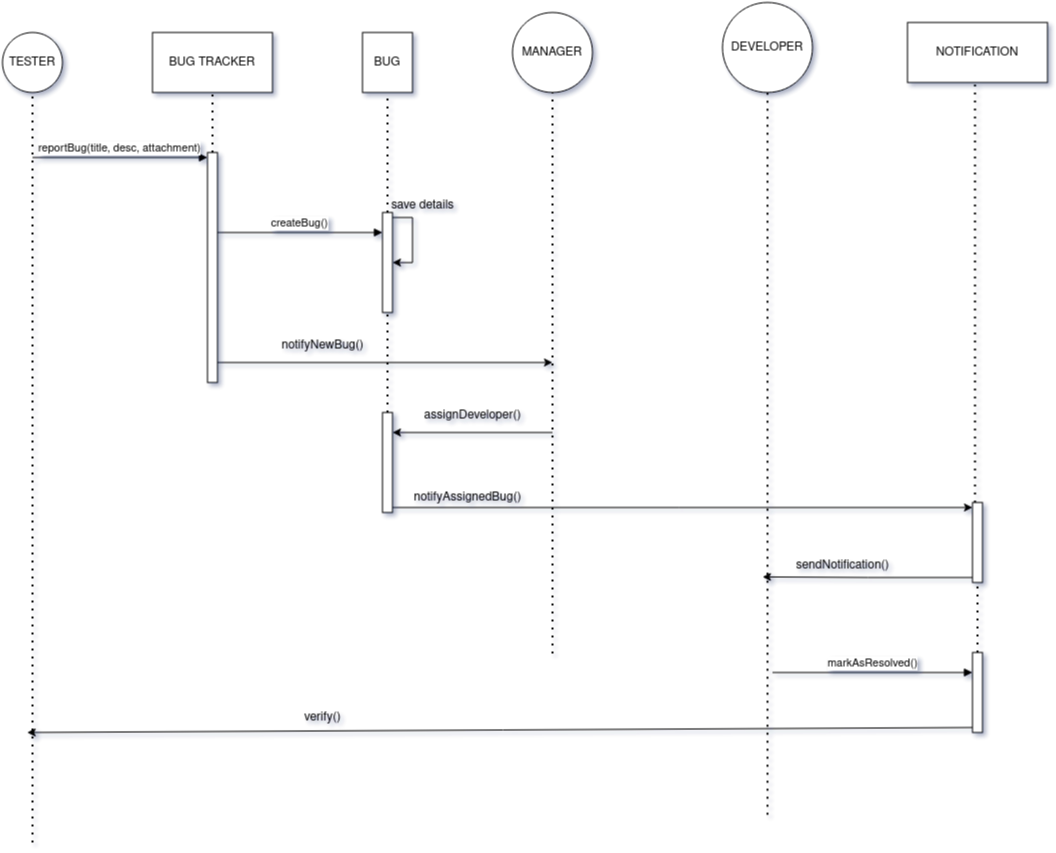

The diagram above was exported from draw.io. Its source (the exported page's mxGraphModel, read from the mxfile embedded in the PNG):
<mxGraphModel dx="3816" dy="935" grid="1" gridSize="10" guides="1" tooltips="1" connect="1" arrows="1" fold="1" page="0" pageScale="1" pageWidth="1600" pageHeight="900" math="0" shadow="1">
  <root>
    <mxCell id="0" />
    <mxCell id="1" parent="0" />
    <mxCell id="3X8M0GBwXUQnkO3KvFa5-1" value="TESTER" style="ellipse;whiteSpace=wrap;html=1;aspect=fixed;" vertex="1" parent="1">
      <mxGeometry x="-1530" y="90" width="60" height="60" as="geometry" />
    </mxCell>
    <mxCell id="3X8M0GBwXUQnkO3KvFa5-2" value="" style="endArrow=none;dashed=1;html=1;dashPattern=1 3;strokeWidth=2;rounded=0;entryX=0.5;entryY=1;entryDx=0;entryDy=0;" edge="1" parent="1" target="3X8M0GBwXUQnkO3KvFa5-1">
      <mxGeometry width="50" height="50" relative="1" as="geometry">
        <mxPoint x="-1500" y="900" as="sourcePoint" />
        <mxPoint x="-1220" y="310" as="targetPoint" />
      </mxGeometry>
    </mxCell>
    <mxCell id="3X8M0GBwXUQnkO3KvFa5-3" value="BUG TRACKER" style="rounded=0;whiteSpace=wrap;html=1;" vertex="1" parent="1">
      <mxGeometry x="-1380" y="90" width="120" height="60" as="geometry" />
    </mxCell>
    <mxCell id="3X8M0GBwXUQnkO3KvFa5-5" value="" style="html=1;points=[[0,0,0,0,5],[0,1,0,0,-5],[1,0,0,0,5],[1,1,0,0,-5]];perimeter=orthogonalPerimeter;outlineConnect=0;targetShapes=umlLifeline;portConstraint=eastwest;newEdgeStyle={&quot;curved&quot;:0,&quot;rounded&quot;:0};" vertex="1" parent="1">
      <mxGeometry x="-1325" y="210" width="10" height="230" as="geometry" />
    </mxCell>
    <mxCell id="3X8M0GBwXUQnkO3KvFa5-6" value="reportBug(title, desc, attachment)" style="html=1;verticalAlign=bottom;endArrow=block;curved=0;rounded=0;entryX=0;entryY=0;entryDx=0;entryDy=5;entryPerimeter=0;" edge="1" parent="1" target="3X8M0GBwXUQnkO3KvFa5-5">
      <mxGeometry width="80" relative="1" as="geometry">
        <mxPoint x="-1500" y="215" as="sourcePoint" />
        <mxPoint x="-1420" y="220" as="targetPoint" />
        <mxPoint as="offset" />
      </mxGeometry>
    </mxCell>
    <mxCell id="3X8M0GBwXUQnkO3KvFa5-7" value="BUG" style="rounded=0;whiteSpace=wrap;html=1;" vertex="1" parent="1">
      <mxGeometry x="-1170" y="90" width="50" height="60" as="geometry" />
    </mxCell>
    <mxCell id="3X8M0GBwXUQnkO3KvFa5-8" value="" style="html=1;points=[[0,0,0,0,5],[0,1,0,0,-5],[1,0,0,0,5],[1,1,0,0,-5]];perimeter=orthogonalPerimeter;outlineConnect=0;targetShapes=umlLifeline;portConstraint=eastwest;newEdgeStyle={&quot;curved&quot;:0,&quot;rounded&quot;:0};" vertex="1" parent="1">
      <mxGeometry x="-1150" y="270" width="10" height="100" as="geometry" />
    </mxCell>
    <mxCell id="3X8M0GBwXUQnkO3KvFa5-10" value="createBug()" style="html=1;verticalAlign=bottom;endArrow=block;curved=0;rounded=0;" edge="1" parent="1" target="3X8M0GBwXUQnkO3KvFa5-8">
      <mxGeometry width="80" relative="1" as="geometry">
        <mxPoint x="-1315" y="290" as="sourcePoint" />
        <mxPoint x="-1235" y="290" as="targetPoint" />
      </mxGeometry>
    </mxCell>
    <mxCell id="3X8M0GBwXUQnkO3KvFa5-12" style="edgeStyle=orthogonalEdgeStyle;rounded=0;orthogonalLoop=1;jettySize=auto;html=1;curved=0;exitX=1;exitY=0;exitDx=0;exitDy=5;exitPerimeter=0;" edge="1" parent="1" source="3X8M0GBwXUQnkO3KvFa5-8" target="3X8M0GBwXUQnkO3KvFa5-8">
      <mxGeometry relative="1" as="geometry" />
    </mxCell>
    <mxCell id="3X8M0GBwXUQnkO3KvFa5-13" value="save details" style="text;html=1;align=center;verticalAlign=middle;resizable=0;points=[];autosize=1;strokeColor=none;fillColor=none;" vertex="1" parent="1">
      <mxGeometry x="-1155" y="248" width="90" height="30" as="geometry" />
    </mxCell>
    <mxCell id="3X8M0GBwXUQnkO3KvFa5-14" value="MANAGER" style="ellipse;whiteSpace=wrap;html=1;aspect=fixed;" vertex="1" parent="1">
      <mxGeometry x="-1020" y="70" width="80" height="80" as="geometry" />
    </mxCell>
    <mxCell id="3X8M0GBwXUQnkO3KvFa5-15" value="" style="endArrow=none;dashed=1;html=1;dashPattern=1 3;strokeWidth=2;rounded=0;entryX=0.5;entryY=1;entryDx=0;entryDy=0;" edge="1" parent="1" target="3X8M0GBwXUQnkO3KvFa5-14">
      <mxGeometry width="50" height="50" relative="1" as="geometry">
        <mxPoint x="-980" y="710.952380952381" as="sourcePoint" />
        <mxPoint x="-1040" y="290" as="targetPoint" />
      </mxGeometry>
    </mxCell>
    <mxCell id="3X8M0GBwXUQnkO3KvFa5-16" value="" style="endArrow=classic;html=1;rounded=0;" edge="1" parent="1" source="3X8M0GBwXUQnkO3KvFa5-5">
      <mxGeometry width="50" height="50" relative="1" as="geometry">
        <mxPoint x="-1090" y="470" as="sourcePoint" />
        <mxPoint x="-980" y="420" as="targetPoint" />
      </mxGeometry>
    </mxCell>
    <mxCell id="3X8M0GBwXUQnkO3KvFa5-17" value="notifyNewBug()" style="text;html=1;align=center;verticalAlign=middle;resizable=0;points=[];autosize=1;strokeColor=none;fillColor=none;" vertex="1" parent="1">
      <mxGeometry x="-1265" y="388" width="110" height="30" as="geometry" />
    </mxCell>
    <mxCell id="3X8M0GBwXUQnkO3KvFa5-18" value="" style="html=1;points=[[0,0,0,0,5],[0,1,0,0,-5],[1,0,0,0,5],[1,1,0,0,-5]];perimeter=orthogonalPerimeter;outlineConnect=0;targetShapes=umlLifeline;portConstraint=eastwest;newEdgeStyle={&quot;curved&quot;:0,&quot;rounded&quot;:0};" vertex="1" parent="1">
      <mxGeometry x="-1150" y="470" width="10" height="100" as="geometry" />
    </mxCell>
    <mxCell id="3X8M0GBwXUQnkO3KvFa5-19" value="" style="endArrow=classic;html=1;rounded=0;" edge="1" parent="1">
      <mxGeometry width="50" height="50" relative="1" as="geometry">
        <mxPoint x="-980" y="490" as="sourcePoint" />
        <mxPoint x="-1140" y="490" as="targetPoint" />
      </mxGeometry>
    </mxCell>
    <mxCell id="3X8M0GBwXUQnkO3KvFa5-22" value="assignDeveloper()" style="text;html=1;align=center;verticalAlign=middle;resizable=0;points=[];autosize=1;strokeColor=none;fillColor=none;" vertex="1" parent="1">
      <mxGeometry x="-1120" y="458" width="120" height="30" as="geometry" />
    </mxCell>
    <mxCell id="3X8M0GBwXUQnkO3KvFa5-24" value="DEVELOPER" style="ellipse;whiteSpace=wrap;html=1;aspect=fixed;" vertex="1" parent="1">
      <mxGeometry x="-810" y="60" width="90" height="90" as="geometry" />
    </mxCell>
    <mxCell id="3X8M0GBwXUQnkO3KvFa5-25" value="" style="endArrow=none;dashed=1;html=1;dashPattern=1 3;strokeWidth=2;rounded=0;entryX=0.5;entryY=1;entryDx=0;entryDy=0;" edge="1" parent="1" target="3X8M0GBwXUQnkO3KvFa5-24">
      <mxGeometry width="50" height="50" relative="1" as="geometry">
        <mxPoint x="-765" y="872.3529411764706" as="sourcePoint" />
        <mxPoint x="-765" y="20" as="targetPoint" />
      </mxGeometry>
    </mxCell>
    <mxCell id="3X8M0GBwXUQnkO3KvFa5-26" value="" style="endArrow=classic;html=1;rounded=0;exitX=1;exitY=1;exitDx=0;exitDy=-5;exitPerimeter=0;" edge="1" parent="1" source="3X8M0GBwXUQnkO3KvFa5-18" target="3X8M0GBwXUQnkO3KvFa5-29">
      <mxGeometry width="50" height="50" relative="1" as="geometry">
        <mxPoint x="-960" y="540" as="sourcePoint" />
        <mxPoint x="-760" y="565" as="targetPoint" />
      </mxGeometry>
    </mxCell>
    <mxCell id="3X8M0GBwXUQnkO3KvFa5-27" value="notifyAssignedBug()" style="text;html=1;align=center;verticalAlign=middle;resizable=0;points=[];autosize=1;strokeColor=none;fillColor=none;" vertex="1" parent="1">
      <mxGeometry x="-1130" y="540" width="130" height="30" as="geometry" />
    </mxCell>
    <mxCell id="3X8M0GBwXUQnkO3KvFa5-28" value="NOTIFICATION" style="rounded=0;whiteSpace=wrap;html=1;" vertex="1" parent="1">
      <mxGeometry x="-625" y="80" width="140" height="60" as="geometry" />
    </mxCell>
    <mxCell id="3X8M0GBwXUQnkO3KvFa5-30" style="edgeStyle=orthogonalEdgeStyle;rounded=0;orthogonalLoop=1;jettySize=auto;html=1;curved=0;exitX=0;exitY=1;exitDx=0;exitDy=-5;exitPerimeter=0;" edge="1" parent="1" source="3X8M0GBwXUQnkO3KvFa5-29">
      <mxGeometry relative="1" as="geometry">
        <mxPoint x="-770" y="634.4285714285716" as="targetPoint" />
      </mxGeometry>
    </mxCell>
    <mxCell id="3X8M0GBwXUQnkO3KvFa5-29" value="" style="html=1;points=[[0,0,0,0,5],[0,1,0,0,-5],[1,0,0,0,5],[1,1,0,0,-5]];perimeter=orthogonalPerimeter;outlineConnect=0;targetShapes=umlLifeline;portConstraint=eastwest;newEdgeStyle={&quot;curved&quot;:0,&quot;rounded&quot;:0};" vertex="1" parent="1">
      <mxGeometry x="-560" y="560" width="10" height="80" as="geometry" />
    </mxCell>
    <mxCell id="3X8M0GBwXUQnkO3KvFa5-31" value="sendNotification()" style="text;html=1;align=center;verticalAlign=middle;resizable=0;points=[];autosize=1;strokeColor=none;fillColor=none;" vertex="1" parent="1">
      <mxGeometry x="-750" y="608" width="120" height="30" as="geometry" />
    </mxCell>
    <mxCell id="3X8M0GBwXUQnkO3KvFa5-35" style="rounded=0;orthogonalLoop=1;jettySize=auto;html=1;exitX=0;exitY=1;exitDx=0;exitDy=-5;exitPerimeter=0;" edge="1" parent="1" source="3X8M0GBwXUQnkO3KvFa5-32">
      <mxGeometry relative="1" as="geometry">
        <mxPoint x="-1505.3333333333333" y="790" as="targetPoint" />
      </mxGeometry>
    </mxCell>
    <mxCell id="3X8M0GBwXUQnkO3KvFa5-32" value="" style="html=1;points=[[0,0,0,0,5],[0,1,0,0,-5],[1,0,0,0,5],[1,1,0,0,-5]];perimeter=orthogonalPerimeter;outlineConnect=0;targetShapes=umlLifeline;portConstraint=eastwest;newEdgeStyle={&quot;curved&quot;:0,&quot;rounded&quot;:0};" vertex="1" parent="1">
      <mxGeometry x="-560" y="710" width="10" height="80" as="geometry" />
    </mxCell>
    <mxCell id="3X8M0GBwXUQnkO3KvFa5-34" value="markAsResolved()" style="html=1;verticalAlign=bottom;endArrow=block;curved=0;rounded=0;" edge="1" parent="1" target="3X8M0GBwXUQnkO3KvFa5-32">
      <mxGeometry width="80" relative="1" as="geometry">
        <mxPoint x="-760" y="730" as="sourcePoint" />
        <mxPoint x="-630" y="730" as="targetPoint" />
      </mxGeometry>
    </mxCell>
    <mxCell id="3X8M0GBwXUQnkO3KvFa5-36" value="verify()" style="text;html=1;align=center;verticalAlign=middle;resizable=0;points=[];autosize=1;strokeColor=none;fillColor=none;" vertex="1" parent="1">
      <mxGeometry x="-1240" y="760" width="60" height="30" as="geometry" />
    </mxCell>
    <mxCell id="3X8M0GBwXUQnkO3KvFa5-37" value="" style="endArrow=none;dashed=1;html=1;dashPattern=1 3;strokeWidth=2;rounded=0;entryX=0.5;entryY=1;entryDx=0;entryDy=0;" edge="1" parent="1" source="3X8M0GBwXUQnkO3KvFa5-29">
      <mxGeometry width="50" height="50" relative="1" as="geometry">
        <mxPoint x="-552.5" y="565" as="sourcePoint" />
        <mxPoint x="-557.5000000000005" y="139.9999999999999" as="targetPoint" />
      </mxGeometry>
    </mxCell>
    <mxCell id="3X8M0GBwXUQnkO3KvFa5-38" value="" style="endArrow=none;dashed=1;html=1;dashPattern=1 3;strokeWidth=2;rounded=0;" edge="1" parent="1" source="3X8M0GBwXUQnkO3KvFa5-32" target="3X8M0GBwXUQnkO3KvFa5-29">
      <mxGeometry width="50" height="50" relative="1" as="geometry">
        <mxPoint x="-610" y="710" as="sourcePoint" />
        <mxPoint x="-560" y="660" as="targetPoint" />
      </mxGeometry>
    </mxCell>
    <mxCell id="3X8M0GBwXUQnkO3KvFa5-39" value="" style="endArrow=none;dashed=1;html=1;dashPattern=1 3;strokeWidth=2;rounded=0;entryX=0.5;entryY=1;entryDx=0;entryDy=0;" edge="1" parent="1" target="3X8M0GBwXUQnkO3KvFa5-7">
      <mxGeometry width="50" height="50" relative="1" as="geometry">
        <mxPoint x="-1145" y="270" as="sourcePoint" />
        <mxPoint x="-1140" y="180" as="targetPoint" />
      </mxGeometry>
    </mxCell>
    <mxCell id="3X8M0GBwXUQnkO3KvFa5-40" value="" style="endArrow=none;dashed=1;html=1;dashPattern=1 3;strokeWidth=2;rounded=0;" edge="1" parent="1" source="3X8M0GBwXUQnkO3KvFa5-18" target="3X8M0GBwXUQnkO3KvFa5-8">
      <mxGeometry width="50" height="50" relative="1" as="geometry">
        <mxPoint x="-1180" y="460" as="sourcePoint" />
        <mxPoint x="-1130" y="410" as="targetPoint" />
      </mxGeometry>
    </mxCell>
    <mxCell id="3X8M0GBwXUQnkO3KvFa5-41" value="" style="endArrow=none;dashed=1;html=1;dashPattern=1 3;strokeWidth=2;rounded=0;entryX=0.5;entryY=1;entryDx=0;entryDy=0;" edge="1" parent="1" source="3X8M0GBwXUQnkO3KvFa5-5" target="3X8M0GBwXUQnkO3KvFa5-3">
      <mxGeometry width="50" height="50" relative="1" as="geometry">
        <mxPoint x="-1360" y="220" as="sourcePoint" />
        <mxPoint x="-1310" y="170" as="targetPoint" />
      </mxGeometry>
    </mxCell>
  </root>
</mxGraphModel>